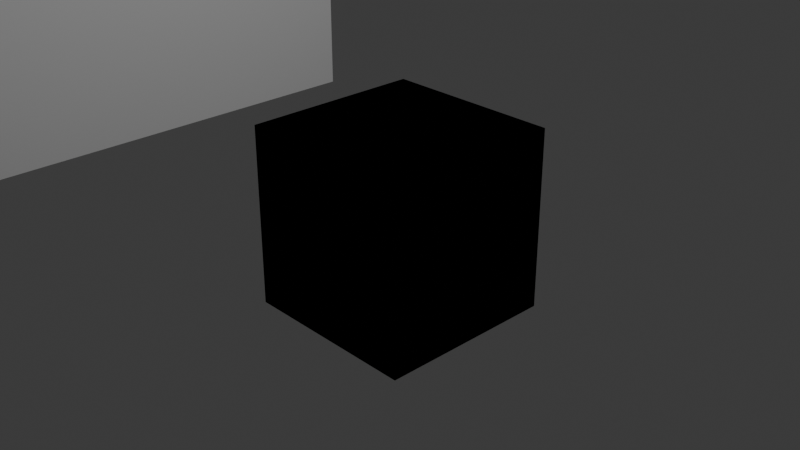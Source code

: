 # Source: blend.blend  (saved by Blender 4.0.36; exported with 4.5.12 LTS)
import bpy
from mathutils import Matrix  # noqa: F401  (used for matrix-valued properties, if any)

bpy.ops.wm.read_factory_settings(use_empty=True)
scene = bpy.context.scene
scene.name = 'Scene'

# ---- collections
col_collection = bpy.data.collections.new('Collection'); scene.collection.children.link(col_collection)

# ---- materials (node trees are filled in below, after node groups)
mat_material = bpy.data.materials.new('Material')
mat_material.alpha_threshold = 0.0
mat_material.use_transparent_shadow = False
mat_material.diffuse_color = (0.7232, 0.723, 0.723, 1.0)
mat_material.roughness = 0.5
mat_material.line_color = (0.0, 0.0, 0.0, 1.0)
mat_material_005 = bpy.data.materials.new('Material.005')
mat_material_005.alpha_threshold = 0.0
mat_material_005.use_transparent_shadow = False
mat_material_005.diffuse_color = (0.0, 0.0, 0.0, 1.0)
mat_material_005.roughness = 0.5
mat_material_005.line_color = (0.0, 0.0, 0.0, 1.0)
mat_material_004 = bpy.data.materials.new('Material.004')
mat_material_004.alpha_threshold = 0.0
mat_material_004.use_transparent_shadow = False
mat_material_004.diffuse_color = (0.7232, 0.723, 0.723, 1.0)
mat_material_004.roughness = 0.5
mat_material_004.line_color = (0.0, 0.0, 0.0, 1.0)
mat_material_011 = bpy.data.materials.new('Material.011')
mat_material_011.alpha_threshold = 0.0
mat_material_011.use_transparent_shadow = False
mat_material_011.diffuse_color = (0.0, 0.0, 0.0, 1.0)
mat_material_011.roughness = 0.5
mat_material_011.line_color = (0.0, 0.0, 0.0, 1.0)
mat_material_013 = bpy.data.materials.new('Material.013')
mat_material_013.alpha_threshold = 0.0
mat_material_013.use_transparent_shadow = False
mat_material_013.diffuse_color = (0.0, 0.0, 0.0, 1.0)
mat_material_013.roughness = 0.5
mat_material_013.line_color = (0.0, 0.0, 0.0, 1.0)

# ---- material node trees

# ---- world
world_world = bpy.data.worlds.new('World'); scene.world = world_world
world_world.use_nodes = True; world_world.node_tree.nodes.clear()
_N = world_world.node_tree.nodes; _L = world_world.node_tree.links
n0 = _N.new('ShaderNodeOutputWorld'); n0.name = 'World Output'; n0.location = (300, 300)
n1 = _N.new('ShaderNodeBackground'); n1.name = 'Background'; n1.location = (10, 300)
n1.inputs[0].default_value = (0.05088, 0.05088, 0.05088, 1.0)
_L.new(n1.outputs[0], n0.inputs[0])
n0.is_active_output = True
world_world.color = (0.05088, 0.05088, 0.05088)
world_world.use_sun_shadow = False
world_world.sun_shadow_jitter_overblur = 0.0

# ---- cameras
cam_camera = bpy.data.cameras.new('Camera')
cam_camera.clip_end = 100.0
cam_camera.ortho_scale = 7.314

# ---- lights
light_light = bpy.data.lights.new('Light', 'POINT')
light_light.transmission_factor = 0.0
light_light.use_soft_falloff = False
light_light.energy = 1000.0
light_light.shadow_soft_size = 0.1
light_light.shadow_maximum_resolution = 0.006
light_light.use_absolute_resolution = True

# ---- meshes
me_cube = bpy.data.meshes.new('Cube')
me_cube.from_pydata([(1.0, 1.0, 1.0), (1.0, 1.0, -1.0), (1.0, -1.0, 1.0), (1.0, -1.0, -1.0), (-1.0, 1.0, 1.0), (-1.0, 1.0, -1.0), (-1.0, -1.0, 1.0), (-1.0, -1.0, -1.0)], [], [(0, 4, 6, 2), (3, 2, 6, 7), (7, 6, 4, 5), (5, 1, 3, 7), (1, 0, 2, 3), (5, 4, 0, 1)])
_uv = me_cube.uv_layers.new(name='UVMap')
_uv.uv.foreach_set('vector', [0.625, 0.5, 0.875, 0.5, 0.875, 0.75, 0.625, 0.75, 0.375, 0.75, 0.625, 0.75, 0.625, 1.0, 0.375, 1.0, 0.375, 0.0, 0.625, 0.0, 0.625, 0.25, 0.375, 0.25, 0.125, 0.5, 0.375, 0.5, 0.375, 0.75, 0.125, 0.75, 0.375, 0.5, 0.625, 0.5, 0.625, 0.75, 0.375, 0.75, 0.375, 0.25, 0.625, 0.25, 0.625, 0.5, 0.375, 0.5])
me_cube.materials.append(mat_material)
me_cube.use_mirror_vertex_groups = False
me_cube.update()
me_cube_005 = bpy.data.meshes.new('Cube.005')
me_cube_005.from_pydata([(1.633, 1.0, 1.0), (1.766, 1.0, -1.0), (1.0, -1.0, 1.0), (1.0, -1.0, -1.0), (-1.718, 1.0, 1.0), (-1.678, 1.0, -1.0), (-1.0, -1.0, 1.0), (-1.0, -1.0, -1.0)], [], [(0, 4, 6, 2), (3, 2, 6, 7), (7, 6, 4, 5), (5, 1, 3, 7), (1, 0, 2, 3), (5, 4, 0, 1)])
_uv = me_cube_005.uv_layers.new(name='UVMap')
_uv.uv.foreach_set('vector', [0.625, 0.5, 0.875, 0.5, 0.875, 0.75, 0.625, 0.75, 0.375, 0.75, 0.625, 0.75, 0.625, 1.0, 0.375, 1.0, 0.375, 0.0, 0.625, 0.0, 0.625, 0.25, 0.375, 0.25, 0.125, 0.5, 0.375, 0.5, 0.375, 0.75, 0.125, 0.75, 0.375, 0.5, 0.625, 0.5, 0.625, 0.75, 0.375, 0.75, 0.375, 0.25, 0.625, 0.25, 0.625, 0.5, 0.375, 0.5])
me_cube_005.materials.append(mat_material_005)
me_cube_005.use_mirror_vertex_groups = False
me_cube_005.update()
me_cube_004 = bpy.data.meshes.new('Cube.004')
me_cube_004.from_pydata([(1.0, 1.0, 1.0), (1.0, 1.0, -1.0), (1.0, -1.0, 1.0), (1.0, -1.0, -1.0), (-1.0, 1.0, 1.0), (-1.0, 1.0, -1.0), (-1.0, -1.0, 1.0), (-1.0, -1.0, -1.0)], [], [(0, 4, 6, 2), (3, 2, 6, 7), (7, 6, 4, 5), (5, 1, 3, 7), (1, 0, 2, 3), (5, 4, 0, 1)])
_uv = me_cube_004.uv_layers.new(name='UVMap')
_uv.uv.foreach_set('vector', [0.625, 0.5, 0.875, 0.5, 0.875, 0.75, 0.625, 0.75, 0.375, 0.75, 0.625, 0.75, 0.625, 1.0, 0.375, 1.0, 0.375, 0.0, 0.625, 0.0, 0.625, 0.25, 0.375, 0.25, 0.125, 0.5, 0.375, 0.5, 0.375, 0.75, 0.125, 0.75, 0.375, 0.5, 0.625, 0.5, 0.625, 0.75, 0.375, 0.75, 0.375, 0.25, 0.625, 0.25, 0.625, 0.5, 0.375, 0.5])
me_cube_004.materials.append(mat_material_004)
me_cube_004.use_mirror_vertex_groups = False
me_cube_004.update()
me_cube_011 = bpy.data.meshes.new('Cube.011')
me_cube_011.from_pydata([(1.152, 1.0, 1.0), (1.048, 1.0, -1.0), (1.0, -1.0, 1.0), (1.0, -1.0, -1.0), (-1.095, 0.567, 1.003), (-0.9089, 1.0, -1.0), (-1.0, -1.0, 1.0), (-0.9574, -0.8202, -1.001), (67.69, 76.64, 17.36), (67.69, 58.6, 17.49), (67.69, 76.81, 31.34), (67.69, 58.78, 31.47), (80.98, 76.64, 17.36), (80.98, 58.6, 17.49), (80.98, 76.81, 31.34), (80.98, 58.78, 31.47)], [], [(0, 4, 6, 2), (3, 2, 6, 7), (7, 6, 4, 5), (5, 1, 3, 7), (1, 0, 2, 3), (5, 4, 0, 1), (8, 9, 11, 10), (10, 11, 15, 14), (14, 15, 13, 12), (12, 13, 9, 8), (10, 14, 12, 8), (15, 11, 9, 13)])
_uv = me_cube_011.uv_layers.new(name='UVMap')
_uv.uv.foreach_set('vector', [0.625, 0.5, 0.875, 0.5, 0.875, 0.75, 0.625, 0.75, 0.375, 0.75, 0.625, 0.75, 0.625, 1.0, 0.375, 1.0, 0.375, 0.0, 0.625, 0.0, 0.625, 0.25, 0.375, 0.25, 0.125, 0.5, 0.375, 0.5, 0.375, 0.75, 0.125, 0.75, 0.375, 0.5, 0.625, 0.5, 0.625, 0.75, 0.375, 0.75, 0.375, 0.25, 0.625, 0.25, 0.625, 0.5, 0.375, 0.5, 0.375, 0.0, 0.625, 0.0, 0.625, 0.25, 0.375, 0.25, 0.375, 0.25, 0.625, 0.25, 0.625, 0.5, 0.375, 0.5, 0.375, 0.5, 0.625, 0.5, 0.625, 0.75, 0.375, 0.75, 0.375, 0.75, 0.625, 0.75, 0.625, 1.0, 0.375, 1.0, 0.125, 0.5, 0.375, 0.5, 0.375, 0.75, 0.125, 0.75, 0.625, 0.5, 0.875, 0.5, 0.875, 0.75, 0.625, 0.75])
me_cube_011.materials.append(mat_material_011)
me_cube_011.use_mirror_vertex_groups = False
me_cube_011.update()
me_cube_013 = bpy.data.meshes.new('Cube.013')
me_cube_013.from_pydata([(1.152, 1.0, 1.0), (1.048, 1.0, -1.0), (1.0, -1.0, 1.0), (1.0, -1.0, -1.0), (-0.8676, 1.0, 1.0), (-0.9089, 1.0, -1.0), (-1.0, -1.0, 1.0), (-1.0, -1.0, -1.0)], [], [(0, 4, 6, 2), (3, 2, 6, 7), (7, 6, 4, 5), (5, 1, 3, 7), (1, 0, 2, 3), (5, 4, 0, 1)])
_uv = me_cube_013.uv_layers.new(name='UVMap')
_uv.uv.foreach_set('vector', [0.625, 0.5, 0.875, 0.5, 0.875, 0.75, 0.625, 0.75, 0.375, 0.75, 0.625, 0.75, 0.625, 1.0, 0.375, 1.0, 0.375, 0.0, 0.625, 0.0, 0.625, 0.25, 0.375, 0.25, 0.125, 0.5, 0.375, 0.5, 0.375, 0.75, 0.125, 0.75, 0.375, 0.5, 0.625, 0.5, 0.625, 0.75, 0.375, 0.75, 0.375, 0.25, 0.625, 0.25, 0.625, 0.5, 0.375, 0.5])
me_cube_013.materials.append(mat_material_013)
me_cube_013.use_mirror_vertex_groups = False
me_cube_013.update()

# ---- objects
ob_cube = bpy.data.objects.new('Cube', me_cube)
ob_light = bpy.data.objects.new('Light', light_light)
ob_camera = bpy.data.objects.new('Camera', cam_camera)
ob_cube_004 = bpy.data.objects.new('Cube.004', me_cube_005)
ob_cube_001 = bpy.data.objects.new('Cube.001', me_cube_004)
ob_cube_002 = bpy.data.objects.new('Cube.002', me_cube_011)
ob_cube_003 = bpy.data.objects.new('Cube.003', me_cube_013)

# ---- transforms, parenting, visibility, modifiers, constraints
ob_cube.location = (-8.079, 0.0, 5.754)
ob_cube.scale = (3.655, 2.851, 6.087)
ob_cube.lock_rotations_4d = False
ob_cube.empty_display_type = 'ARROWS'
ob_cube.lineart.crease_threshold = 0.0
ob_light.location = (4.076, 1.005, 5.904)
ob_light.rotation_euler = (0.6503, 0.05522, 1.866)
ob_light.lock_rotations_4d = False
ob_light.empty_display_type = 'ARROWS'
ob_light.color = (0.0, 0.0, 0.0, 0.0)
ob_light.lineart.crease_threshold = 0.0
ob_camera.location = (7.359, -6.926, 4.958)
ob_camera.rotation_euler = (1.109, 0.0, 0.8149)
ob_camera.lock_rotations_4d = False
ob_camera.empty_display_type = 'ARROWS'
ob_camera.color = (0.0, 0.0, 0.0, 0.0)
ob_camera.display_type = 'WIRE'
ob_camera.lineart.crease_threshold = 0.0
ob_cube_004.location = (-11.18, -3.822, 5.85)
ob_cube_004.scale = (0.08863, 0.1109, 1.724)
ob_cube_004.lock_rotations_4d = False
ob_cube_004.empty_display_type = 'ARROWS'
ob_cube_004.lineart.crease_threshold = 0.0
ob_cube_001.location = (-8.079, -3.229, 5.754)
ob_cube_001.scale = (3.622, -0.2767, 6.087)
ob_cube_001.lock_rotations_4d = False
ob_cube_001.empty_display_type = 'ARROWS'
ob_cube_001.lineart.crease_threshold = 0.0
ob_cube_002.location = (-11.18, -3.565, 7.473)
ob_cube_002.rotation_euler = (-1.561, -0.0, 0.0)
ob_cube_002.scale = (0.1504, 0.1109, 0.1431)
ob_cube_002.lock_rotations_4d = False
ob_cube_002.empty_display_type = 'ARROWS'
ob_cube_002.lineart.crease_threshold = 0.0
ob_cube_003.location = (-11.18, -3.57, 4.242)
ob_cube_003.rotation_euler = (-1.561, -0.0, 0.0)
ob_cube_003.scale = (0.1504, 0.1109, 0.1431)
ob_cube_003.lock_rotations_4d = False
ob_cube_003.empty_display_type = 'ARROWS'
ob_cube_003.lineart.crease_threshold = 0.0

# ---- collection membership
col_collection.objects.link(ob_cube)
col_collection.objects.link(ob_light)
col_collection.objects.link(ob_camera)
col_collection.objects.link(ob_cube_004)
col_collection.objects.link(ob_cube_001)
col_collection.objects.link(ob_cube_002)
col_collection.objects.link(ob_cube_003)

# ---- scene / render settings (as saved in the file)
scene.camera = ob_camera
scene.frame_start = 1; scene.frame_end = 250; scene.frame_set(1)
scene.render.engine = 'BLENDER_EEVEE_NEXT'
scene.cycles.sampling_pattern = 'TABULATED_SOBOL'
bpy.context.view_layer.update()
